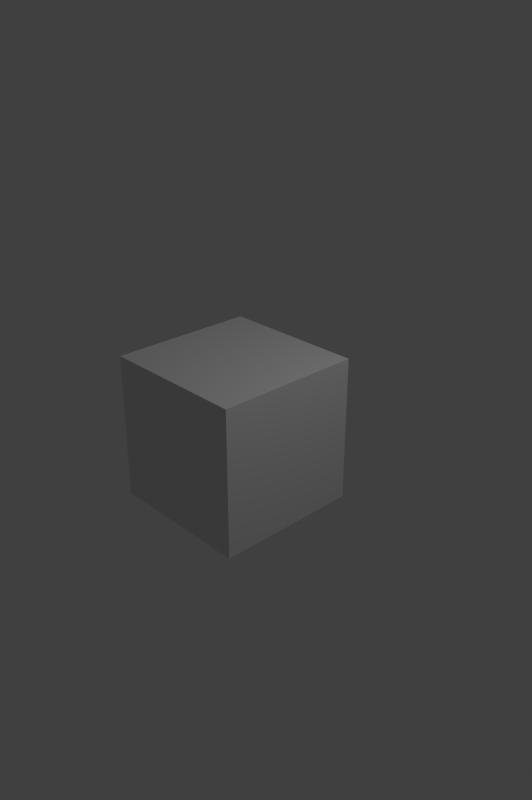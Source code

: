 # Source: test.blend  (saved by Blender 2.79.0; exported with 4.5.12 LTS)
import bpy
from mathutils import Matrix  # noqa: F401  (used for matrix-valued properties, if any)

bpy.ops.wm.read_factory_settings(use_empty=True)
scene = bpy.context.scene
scene.name = 'Scene'

# ---- collections
col_collection_1 = bpy.data.collections.new('Collection 1'); scene.collection.children.link(col_collection_1)

# ---- materials (node trees are filled in below, after node groups)
mat_material = bpy.data.materials.new('Material')
mat_material.alpha_threshold = 0.0
mat_material.roughness = 0.5
mat_material.line_color = (0.0, 0.0, 0.0, 1.0)

# ---- material node trees

# ---- world
world_world = bpy.data.worlds.new('World'); scene.world = world_world
world_world.color = (0.05088, 0.05088, 0.05088)
world_world.use_sun_shadow = False
world_world.sun_shadow_jitter_overblur = 0.0
world_world.cycles.sampling_method = 'MANUAL'

# ---- cameras
cam_camera = bpy.data.cameras.new('Camera')
cam_camera.clip_end = 100.0
cam_camera.lens = 35.0
cam_camera.sensor_width = 32.0
cam_camera.sensor_height = 18.0
cam_camera.ortho_scale = 7.314
cam_camera.dof.focus_distance = 0.0

# ---- lights
light_lamp = bpy.data.lights.new('Lamp', 'POINT')
light_lamp.transmission_factor = 0.0
light_lamp.cutoff_distance = 30.0
light_lamp.energy = 200.0
light_lamp.shadow_buffer_clip_start = 1.001
light_lamp.shadow_soft_size = 0.1
light_lamp.shadow_maximum_resolution = 0.006
light_lamp.use_absolute_resolution = True

# ---- meshes
me_cube = bpy.data.meshes.new('Cube')
me_cube.from_pydata([(1.0, 1.0, -1.0), (1.0, -1.0, -1.0), (-1.0, -1.0, -1.0), (-1.0, 1.0, -1.0), (1.0, 1.0, 1.0), (1.0, -1.0, 1.0), (-1.0, -1.0, 1.0), (-1.0, 1.0, 1.0)], [], [(0, 1, 2, 3), (4, 7, 6, 5), (0, 4, 5, 1), (1, 5, 6, 2), (2, 6, 7, 3), (4, 0, 3, 7)])
me_cube.materials.append(mat_material)
me_cube.use_remesh_preserve_volume = False
me_cube.use_remesh_preserve_attributes = False
me_cube.use_mirror_vertex_groups = False
me_cube.update()

# ---- objects
ob_cube = bpy.data.objects.new('Cube', me_cube)
ob_lamp = bpy.data.objects.new('Lamp', light_lamp)
ob_camera = bpy.data.objects.new('Camera', cam_camera)

# ---- transforms, parenting, visibility, modifiers, constraints
ob_cube.location = (0.0, 0.0, 0.0)
ob_cube.lock_rotations_4d = False
ob_cube.empty_display_type = 'ARROWS'
ob_cube.pass_index = 1
ob_cube.lineart.crease_threshold = 0.0
ob_lamp.location = (4.076, 1.005, 5.904)
ob_lamp.rotation_euler = (0.6503, 0.05522, 1.866)
ob_lamp.lock_rotations_4d = False
ob_lamp.empty_display_type = 'ARROWS'
ob_lamp.color = (0.0, 0.0, 0.0, 0.0)
ob_lamp.lineart.crease_threshold = 0.0
ob_camera.location = (7.481, -6.508, 5.344)
ob_camera.rotation_euler = (1.109, 0.0, 0.8149)
ob_camera.lock_rotations_4d = False
ob_camera.empty_display_type = 'ARROWS'
ob_camera.color = (0.0, 0.0, 0.0, 0.0)
ob_camera.display_type = 'WIRE'
ob_camera.lineart.crease_threshold = 0.0

# ---- collection membership
col_collection_1.objects.link(ob_cube)
col_collection_1.objects.link(ob_lamp)
col_collection_1.objects.link(ob_camera)

# ---- scene / render settings (as saved in the file)
scene.camera = ob_camera
scene.frame_start = 1; scene.frame_end = 250; scene.frame_set(1)
scene.render.engine = 'CYCLES'
scene.render.image_settings.file_format = 'OPEN_EXR_MULTILAYER'
scene.render.image_settings.color_depth = '32'
scene.render.resolution_x = 820
scene.render.resolution_y = 1232
scene.render.dither_intensity = 0.0
scene.cycles.use_denoising = False
scene.cycles.samples = 12
scene.cycles.sampling_pattern = 'TABULATED_SOBOL'
scene.cycles.use_adaptive_sampling = False
scene.cycles.use_light_tree = False
scene.cycles.blur_glossy = 0.0
scene.cycles.sample_clamp_indirect = 0.0
scene.view_settings.view_transform = 'Standard'
bpy.context.view_layer.update()
